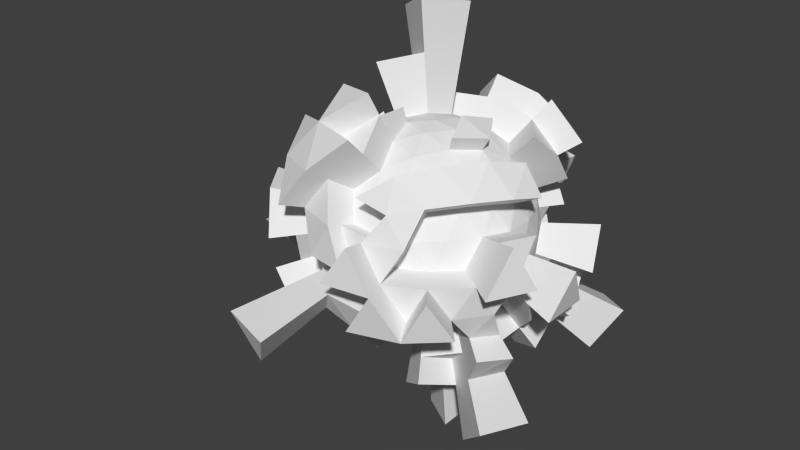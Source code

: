 # Source: Prov_Level.blend  (saved by Blender 2.71.0; exported with 4.5.12 LTS)
import bpy
from mathutils import Matrix  # noqa: F401  (used for matrix-valued properties, if any)

bpy.ops.wm.read_factory_settings(use_empty=True)
scene = bpy.context.scene
scene.name = 'Scene'

# ---- collections
col_collection_1 = bpy.data.collections.new('Collection 1'); scene.collection.children.link(col_collection_1)

# ---- world
world_world = bpy.data.worlds.new('World'); scene.world = world_world
world_world.use_nodes = True; world_world.node_tree.nodes.clear()
_N = world_world.node_tree.nodes; _L = world_world.node_tree.links
n0 = _N.new('ShaderNodeOutputWorld'); n0.name = 'World Output'; n0.location = (300, 300)
n1 = _N.new('ShaderNodeBackground'); n1.name = 'Background'; n1.location = (10, 300)
n1.inputs[0].default_value = (1.0, 1.0, 1.0, 1.0)
n1.inputs[1].default_value = 0.05
_L.new(n1.outputs[0], n0.inputs[0])
n0.is_active_output = True
world_world.color = (5.2, 5.2, 5.2)
world_world.use_sun_shadow = False
world_world.sun_shadow_jitter_overblur = 0.0
world_world.cycles.sampling_method = 'MANUAL'
world_world.cycles.sample_map_resolution = 256

# ---- meshes
me_icosphere = bpy.data.meshes.new('Icosphere')
me_icosphere.from_pydata([(-1.106e-07, 1.523e-07, -4.0), (2.894, -2.103, -1.789), (-1.106, -3.403, -1.789), (-1.106, 3.403, -1.789), (2.894, 2.103, -1.789), (1.106, -3.403, 1.789), (-2.894, -2.103, 1.789), (-2.894, 2.103, 1.789), (1.106, 3.403, 1.789), (3.578, 1.523e-07, 1.789), (-1.106e-07, 1.523e-07, 4.0), (-0.9313, -2.866, -2.63), (-0.6498, -2.0, -3.403), (-0.3104, -0.9554, -3.872), (0.8127, -0.5905, -3.872), (2.438, -1.771, -2.63), (2.128, -2.727, -2.009), (1.051, -3.236, -2.103), (-0.1186, -3.457, -2.009), (3.251, 1.181, -2.009), (3.403, 1.523e-07, -2.103), (3.251, -1.181, -2.009), (1.701, 1.236, -3.403), (-3.014, 1.523e-07, -2.63), (-2.103, 1.523e-07, -3.403), (-1.005, 1.523e-07, -3.872), (-1.936, -2.866, -2.009), (-2.753, -2.0, -2.103), (-3.324, -0.9554, -2.009), (-0.9313, 2.866, -2.63), (-0.6498, 2.0, -3.403), (-0.3104, 0.9554, -3.872), (-3.324, 0.9554, -2.009), (-2.753, 2.0, -2.103), (-1.936, 2.866, -2.009), (-0.1186, 3.457, -2.009), (1.051, 3.236, -2.103), (2.128, 2.727, -2.009), (3.827, -0.5905, 1.005), (3.804, -1.236, -1.681e-07), (3.443, -1.771, -1.005), (3.443, 1.771, -1.005), (3.804, 1.236, -2.795e-08), (3.827, 0.5905, 1.005), (0.6209, -3.822, 1.005), (-1.106e-07, -4.0, -1.681e-07), (-0.6209, -3.822, -1.005), (2.749, -2.727, -1.005), (2.351, -3.236, -2.795e-08), (1.744, -3.457, 1.005), (-3.804, -1.236, -1.681e-07), (-3.827, -0.5905, -1.005), (-1.744, -3.457, -1.005), (-2.351, -3.236, -2.795e-08), (-2.749, -2.727, 1.005), (-2.749, 2.727, 1.005), (-2.351, 3.236, -1.681e-07), (-3.827, 0.5905, -1.005), (-3.804, 1.236, -2.795e-08), (-3.443, 1.771, 1.005), (1.744, 3.457, 1.005), (2.351, 3.236, -1.681e-07), (2.749, 2.727, -1.005), (-0.6209, 3.822, -1.005), (-1.106e-07, 4.0, -2.795e-08), (0.6209, 3.822, 1.005), (3.324, -0.9554, 2.009), (2.753, -2.0, 2.103), (1.936, -2.866, 2.009), (0.1186, -3.457, 2.009), (-1.051, -3.236, 2.103), (-2.128, -2.727, 2.009), (-3.251, -1.181, 2.009), (-3.403, 1.523e-07, 2.103), (-3.251, 1.181, 2.009), (-2.128, 2.727, 2.009), (-1.051, 3.236, 2.103), (0.1186, 3.457, 2.009), (1.936, 2.866, 2.009), (2.753, 2.0, 2.103), (3.324, 0.9554, 2.009), (0.3104, -0.9554, 3.872), (0.6498, -2.0, 3.403), (0.9313, -2.866, 2.63), (3.014, 1.523e-07, 2.63), (2.103, 1.523e-07, 3.403), (1.005, 1.523e-07, 3.872), (-0.8127, -0.5905, 3.872), (-1.701, -1.236, 3.403), (-2.438, -1.771, 2.63), (-0.8127, 0.5905, 3.872), (-1.701, 1.236, 3.403), (-2.438, 1.771, 2.63), (0.3104, 0.9554, 3.872), (0.6498, 2.0, 3.403), (0.9313, 2.866, 2.63), (0.2112, -2.753, -2.894), (0.5528, -1.701, -3.578), (1.447, -2.351, -2.894), (2.683, 0.6498, -2.894), (2.683, -0.6498, -2.894), (-2.553, -1.051, -2.894), (-1.447, -1.051, -3.578), (-1.789, -2.103, -2.894), (-1.789, 2.103, -2.894), (-1.447, 1.051, -3.578), (-2.553, 1.051, -2.894), (1.447, 2.351, -2.894), (0.5528, 1.701, -3.578), (0.2112, 2.753, -2.894), (4.0, 1.523e-07, -9.802e-08), (3.789, -0.6498, -1.106), (3.789, 0.6498, -1.106), (1.236, -3.804, -9.802e-08), (0.5528, -3.804, -1.106), (1.789, -3.403, -1.106), (-3.236, -2.351, -9.802e-08), (-3.447, -1.701, -1.106), (-2.683, -2.753, -1.106), (-2.683, 2.753, -1.106), (-3.447, 1.701, -1.106), (1.789, 3.403, -1.106), (0.5528, 3.804, -1.106), (2.683, -2.753, 1.106), (3.236, -2.351, -7.707e-06), (3.447, -1.701, 1.106), (-1.789, -3.403, 1.106), (-1.236, -3.804, -3.247e-06), (-0.5528, -3.804, 1.106), (-3.789, 0.6498, 1.106), (-4.0, -1.291e-06, 2.395e-06), (-3.789, -0.6498, 1.106), (-0.5528, 3.804, 1.106), (-1.236, 3.804, -2.066e-06), (-1.789, 3.403, 1.106), (3.447, 1.701, 1.106), (3.236, 2.351, -9.802e-08), (2.683, 2.753, 1.106), (1.447, -1.051, 3.578), (1.789, -2.103, 2.894), (2.553, -1.051, 2.894), (-0.5528, -1.701, 3.578), (-1.447, -2.351, 2.894), (-0.2112, -2.753, 2.894), (-1.789, 1.523e-07, 3.578), (-2.683, 0.6498, 2.894), (-2.683, -0.6498, 2.894), (-0.5528, 1.701, 3.578), (-0.2112, 2.753, 2.894), (-1.447, 2.351, 2.894), (1.447, 1.051, 3.578), (2.553, 1.051, 2.894), (1.789, 2.103, 2.894), (-1.272e-07, 1.752e-07, -4.602), (3.33, -2.419, -2.058), (-1.272, -3.914, -2.058), (-1.272, 3.914, -2.058), (3.33, 2.419, -2.058), (1.272, -3.914, 2.058), (-3.33, -2.419, 2.058), (-3.33, 2.419, 2.058), (1.272, 3.914, 2.058), (4.116, 1.752e-07, 2.058), (-0.7476, -2.301, -3.915), (0.935, -0.6793, -4.454), (2.805, -2.038, -3.026), (1.21, -3.723, -2.419), (-0.1364, -3.977, -2.311), (3.74, 1.359, -2.311), (3.914, 1.752e-07, -2.419), (3.74, -1.359, -2.311), (0.935, 0.6793, -4.454), (1.957, 1.422, -3.915), (2.805, 2.038, -3.026), (-3.467, 1.752e-07, -3.026), (-2.419, 1.752e-07, -3.914), (-1.156, 1.752e-07, -4.454), (-2.227, -3.297, -2.311), (-3.167, -2.301, -2.419), (-3.824, -1.099, -2.311), (-1.071, 3.297, -3.026), (-0.7476, 2.301, -3.915), (-0.3571, 1.099, -4.454), (-3.824, 1.099, -2.311), (-2.227, 3.297, -2.311), (-0.1364, 3.977, -2.311), (1.21, 3.723, -2.419), (2.448, 3.137, -2.311), (4.402, -0.6793, 1.156), (4.377, -1.422, -1.934e-07), (3.961, -2.038, -1.156), (3.961, 2.038, -1.156), (0.7143, -4.397, 1.156), (-1.272e-07, -4.602, -1.934e-07), (-0.7143, -4.397, -1.156), (3.162, -3.137, -1.156), (2.705, -3.723, -3.215e-08), (2.006, -3.977, 1.156), (-3.961, -2.038, 1.156), (-4.377, -1.422, -1.934e-07), (-4.402, -0.6793, -1.156), (-2.006, -3.977, -1.156), (-2.705, -3.723, -3.215e-08), (-3.162, -3.137, 1.156), (-3.162, 3.137, 1.156), (-2.705, 3.723, -1.934e-07), (-2.006, 3.977, -1.156), (-4.402, 0.6793, -1.156), (-4.377, 1.422, -3.215e-08), (-3.961, 2.038, 1.156), (2.006, 3.977, 1.156), (2.705, 3.723, -1.934e-07), (3.162, 3.137, -1.156), (-0.7143, 4.397, -1.156), (-1.272e-07, 4.602, -3.215e-08), (0.7143, 4.397, 1.156), (3.824, -1.099, 2.311), (3.167, -2.301, 2.419), (2.227, -3.297, 2.311), (0.1364, -3.977, 2.311), (-1.21, -3.723, 2.419), (-2.448, -3.137, 2.311), (-3.74, -1.359, 2.311), (-3.914, 1.752e-07, 2.419), (-3.74, 1.359, 2.311), (-2.448, 3.137, 2.311), (-1.21, 3.723, 2.419), (0.1364, 3.977, 2.311), (2.227, 3.297, 2.311), (3.167, 2.301, 2.419), (1.071, -3.297, 3.026), (3.467, 1.752e-07, 3.026), (2.419, 1.752e-07, 3.914), (1.156, 1.752e-07, 4.454), (-0.935, -0.6793, 4.454), (-1.957, -1.422, 3.915), (-2.805, -2.038, 3.026), (-0.935, 0.6793, 4.454), (-1.957, 1.422, 3.915), (-2.805, 2.038, 3.026), (0.7476, 2.301, 3.915), (1.071, 3.297, 3.026), (0.2429, -3.167, -3.33), (0.636, -1.957, -4.116), (1.665, -2.705, -3.33), (3.087, 0.7476, -3.33), (3.087, -0.7476, -3.33), (2.058, -3.221e-06, -4.116), (-1.665, -1.21, -4.116), (-2.058, -2.419, -3.33), (-2.058, 2.419, -3.33), (-1.665, 1.21, -4.116), (-2.937, 1.21, -3.33), (1.665, 2.705, -3.33), (0.6359, 1.957, -4.116), (0.2429, 3.167, -3.33), (4.602, 1.752e-07, -1.128e-07), (4.359, -0.7476, -1.272), (4.359, 0.7476, -1.272), (1.422, -4.377, -1.128e-07), (0.636, -4.377, -1.272), (2.058, -3.914, -1.272), (-3.723, -2.705, -1.128e-07), (-3.087, -3.167, -1.272), (-3.723, 2.705, -1.128e-07), (-3.087, 3.167, -1.272), (-3.966, 1.957, -1.272), (1.422, 4.377, -1.128e-07), (2.058, 3.914, -1.272), (0.636, 4.377, -1.272), (3.723, -2.705, -8.867e-06), (3.966, -1.957, 1.272), (-2.058, -3.914, 1.272), (-1.422, -4.377, -3.735e-06), (-0.636, -4.377, 1.272), (-4.359, 0.7476, 1.272), (-4.602, -1.485e-06, 2.755e-06), (-4.359, -0.7476, 1.272), (-0.636, 4.377, 1.272), (-1.422, 4.377, -2.377e-06), (-2.058, 3.914, 1.272), (3.723, 2.705, -1.128e-07), (3.087, 3.167, 1.272), (1.665, -1.21, 4.116), (2.058, -2.419, 3.33), (2.937, -1.21, 3.33), (-0.636, -1.957, 4.116), (-1.665, -2.705, 3.33), (-0.2429, -3.167, 3.33), (-2.058, 1.752e-07, 4.116), (-3.087, 0.7476, 3.33), (-0.636, 1.957, 4.116), (-0.2429, 3.167, 3.33), (-1.665, 2.705, 3.33), (1.665, 1.21, 4.116), (2.937, 1.21, 3.33), (2.058, 2.419, 3.33), (-1.443e-07, 1.988e-07, -5.22), (3.778, -2.745, -2.335), (-1.443, -4.441, -2.335), (-4.669, 1.988e-07, -2.335), (-1.443, 4.441, -2.335), (3.778, 2.745, -2.335), (1.443, -4.441, 2.335), (-3.778, -2.745, 2.335), (-3.778, 2.745, 2.335), (1.443, 4.441, 2.335), (4.669, 1.988e-07, 2.335), (1.061, -0.7706, -5.053), (2.22, -1.613, -4.441), (3.182, -2.312, -3.433), (1.372, -4.223, -2.745), (-0.1547, -4.511, -2.622), (4.243, 1.541, -2.622), (4.441, 1.988e-07, -2.745), (4.243, -1.541, -2.622), (1.061, 0.7706, -5.053), (2.22, 1.613, -4.441), (3.182, 2.312, -3.433), (-3.933, 1.988e-07, -3.433), (-1.311, 1.988e-07, -5.053), (-2.527, -3.741, -2.622), (-3.593, -2.61, -2.745), (-4.338, -1.247, -2.622), (-1.215, 3.741, -3.433), (-0.8481, 2.61, -4.441), (-0.4051, 1.247, -5.053), (-4.338, 1.247, -2.622), (-2.527, 3.741, -2.622), (1.372, 4.223, -2.745), (2.777, 3.559, -2.622), (4.994, -0.7706, 1.311), (4.965, -1.613, -2.194e-07), (4.493, -2.312, -1.311), (4.493, 2.312, -1.311), (0.8103, -4.988, 1.311), (-1.443e-07, -5.22, -2.194e-07), (-0.8103, -4.988, -1.311), (3.587, -3.559, -1.311), (3.069, -4.223, -3.647e-08), (2.276, -4.511, 1.311), (-4.493, -2.312, 1.311), (-4.965, -1.613, -2.194e-07), (-4.994, -0.7706, -1.311), (-2.276, -4.511, -1.311), (-3.069, -4.223, -3.647e-08), (-3.587, -3.559, 1.311), (-3.587, 3.559, 1.311), (-3.069, 4.223, -2.194e-07), (-2.276, 4.511, -1.311), (-4.994, 0.7706, -1.311), (-4.965, 1.613, -3.647e-08), (-4.493, 2.312, 1.311), (2.276, 4.511, 1.311), (3.069, 4.223, -2.194e-07), (3.587, 3.559, -1.311), (-0.8103, 4.988, -1.311), (-1.443e-07, 5.22, -3.647e-08), (0.8103, 4.988, 1.311), (4.338, -1.247, 2.622), (3.593, -2.61, 2.745), (2.527, -3.741, 2.622), (0.1547, -4.511, 2.622), (-1.372, -4.223, 2.745), (-2.777, -3.559, 2.622), (-4.243, -1.541, 2.622), (-4.441, 1.988e-07, 2.745), (-4.243, 1.541, 2.622), (-2.777, 3.559, 2.622), (-1.372, 4.223, 2.745), (0.1547, 4.511, 2.622), (2.527, 3.741, 2.622), (3.593, 2.61, 2.745), (1.215, -3.741, 3.433), (3.933, 1.988e-07, 3.433), (-2.22, -1.613, 4.441), (-3.182, -2.312, 3.433), (-1.061, 0.7706, 5.053), (-2.22, 1.613, 4.441), (-3.182, 2.312, 3.433), (0.8481, 2.61, 4.441), (1.215, 3.741, 3.433), (0.2756, -3.593, -3.778), (0.7215, -2.22, -4.669), (1.889, -3.068, -3.778), (3.502, 0.8481, -3.778), (3.502, -0.8481, -3.778), (2.335, -3.654e-06, -4.669), (-2.335, 2.745, -3.778), (-3.332, 1.372, -3.778), (1.889, 3.068, -3.778), (0.7215, 2.22, -4.669), (5.22, 1.988e-07, -1.279e-07), (4.945, -0.8481, -1.443), (4.945, 0.8481, -1.443), (1.613, -4.965, -1.279e-07), (0.7215, -4.965, -1.443), (2.335, -4.441, -1.443), (-4.223, -3.069, -1.279e-07), (-3.502, -3.593, -1.443), (-4.223, 3.069, -1.279e-07), (-3.502, 3.593, -1.443), (-4.499, 2.22, -1.443), (1.613, 4.965, -1.279e-07), (2.335, 4.441, -1.443), (0.7215, 4.965, -1.443), (4.223, -3.069, -1.006e-05), (4.499, -2.22, 1.443), (-2.335, -4.441, 1.443), (-1.613, -4.965, -4.237e-06), (-0.7215, -4.965, 1.443), (-4.945, 0.8481, 1.443), (-5.22, -1.685e-06, 3.125e-06), (-4.945, -0.8481, 1.443), (-0.7215, 4.965, 1.443), (-1.613, 4.965, -2.696e-06), (-2.335, 4.441, 1.443), (4.223, 3.069, -1.279e-07), (3.502, 3.593, 1.443), (2.335, -2.745, 3.778), (3.332, -1.372, 3.778), (-0.7215, -2.22, 4.669), (-1.889, -3.068, 3.778), (-0.2756, -3.593, 3.778), (-2.335, 1.988e-07, 4.669), (-0.7215, 2.22, 4.669), (-0.2756, 3.593, 3.778), (-1.889, 3.068, 3.778), (3.332, 1.372, 3.778), (2.335, 2.745, 3.778), (-1.718e-07, 2.366e-07, -6.214), (4.496, -3.267, -2.779), (-1.717, -5.286, -2.779), (-5.558, 2.366e-07, -2.779), (4.496, 3.267, -2.779), (1.717, 5.286, 2.779), (1.263, -0.9173, -6.015), (2.643, -1.92, -5.286), (3.788, -2.752, -4.086), (5.05, 1.835, -3.121), (5.05, -1.835, -3.121), (1.263, 0.9173, -6.015), (2.643, 1.92, -5.286), (3.788, 2.752, -4.086), (-3.007, -4.453, -3.121), (-4.276, -3.107, -3.267), (3.305, 4.236, -3.121), (5.91, -1.92, -2.611e-07), (5.348, 2.752, -1.561), (0.9645, -5.937, 1.561), (-1.718e-07, -6.214, -2.611e-07), (-0.9645, -5.937, -1.561), (4.27, -4.236, -1.561), (3.652, -5.027, -4.341e-08), (-5.348, -2.752, 1.561), (-5.91, -1.92, -2.611e-07), (-5.944, -0.9173, -1.561), (-2.709, -5.37, -1.561), (-3.652, -5.027, -4.341e-08), (-4.27, -4.236, 1.561), (-4.27, 4.236, 1.561), (-3.652, 5.027, -2.611e-07), (-2.709, 5.37, -1.561), (-5.944, 0.9173, -1.561), (-5.91, 1.92, -4.341e-08), (-5.348, 2.752, 1.561), (2.709, 5.37, 1.561), (4.27, 4.236, -1.561), (0.9645, 5.937, 1.561), (-1.633, -5.027, 3.267), (-3.305, -4.236, 3.121), (-5.05, 1.835, 3.121), (-3.305, 4.236, 3.121), (-1.633, 5.027, 3.267), (0.1842, 5.37, 3.121), (3.007, 4.453, 3.121), (4.276, 3.107, 3.267), (-2.643, -1.92, 5.286), (-3.788, -2.752, 4.086), (-1.263, 0.9173, 6.015), (-2.643, 1.92, 5.286), (1.447, 4.453, 4.086), (0.8588, -2.643, -5.558), (2.248, -3.652, -4.497), (4.168, 1.01, -4.497), (4.168, -1.01, -4.496), (6.214, 2.366e-07, -1.523e-07), (5.886, -1.01, -1.718), (5.886, 1.01, -1.718), (1.92, -5.91, -1.523e-07), (0.8588, -5.91, -1.718), (2.779, -5.286, -1.718), (-5.027, -3.652, -1.523e-07), (-4.168, -4.276, -1.718), (-5.027, 3.652, -1.523e-07), (-4.168, 4.276, -1.718), (1.92, 5.91, -1.523e-07), (5.027, -3.652, -1.197e-05), (5.355, -2.643, 1.718), (-2.779, -5.286, 1.718), (-5.886, 1.01, 1.718), (-6.214, -2.005e-06, 3.72e-06), (-5.886, -1.01, 1.718), (-1.92, 5.91, -3.209e-06), (-2.779, 5.286, 1.718), (5.027, 3.652, -1.523e-07), (-0.8588, -2.643, 5.558), (-2.248, -3.652, 4.497), (-0.328, -4.276, 4.497), (-2.779, 2.366e-07, 5.558), (-0.8588, 2.643, 5.558), (-0.328, 4.276, 4.497), (-2.248, 3.652, 4.497), (2.779, 3.267, 4.497), (-2.28e-07, 3.14e-07, -8.246), (-2.279, -7.014, -3.688), (-7.375, 3.14e-07, -3.688), (5.967, 4.335, -3.688), (1.675, -1.217, -7.981), (3.507, -2.548, -7.014), (5.026, -3.652, -5.422), (1.675, 1.217, -7.981), (5.026, 3.652, -5.422), (4.386, 5.621, -4.142), (-1.28, -7.878, -2.071), (-7.888, -1.217, -2.071), (-3.595, -7.126, -2.071), (-7.888, 1.217, -2.071), (-1.675, 1.217, 7.981), (-3.507, 2.548, 7.014), (5.531, -1.34, -5.967), (-1.14, 3.507, 7.375)], [], [(0, 14, 13), (0, 13, 25), (12, 103, 249, 163), (125, 124, 270, 271), (145, 74, 224, 290), (53, 54, 203, 202), (142, 89, 236, 287), (62, 136, 281, 212), (8, 77, 227, 161), (66, 9, 162, 216), (6, 71, 89), (7, 74, 92), (111, 20, 169, 257), (9, 80, 84), (11, 18, 2), (12, 96, 11), (13, 97, 12), (11, 96, 18), (133, 63, 213, 279), (12, 97, 96), (97, 98, 96), (96, 98, 17), (98, 16, 17), (13, 14, 97), (83, 69, 219, 230), (41, 4, 157, 191), (102, 12, 163, 248), (98, 15, 16), (15, 1, 16), (55, 75, 225, 204), (52, 53, 202, 201), (21, 100, 20), (34, 119, 265, 184), (27, 26, 177, 178), (20, 100, 99), (92, 91, 238, 239), (90, 147, 291, 237), (64, 65, 215, 214), (23, 28, 179, 174), (61, 121, 268, 211), (40, 39, 189, 190), (46, 52, 201, 194), (86, 138, 283, 233), (85, 150, 294, 232), (45, 114, 260, 193), (24, 101, 23), (25, 102, 24), (23, 101, 28), (101, 27, 28), (24, 102, 101), (102, 103, 101), (101, 103, 27), (103, 26, 27), (25, 13, 102), (13, 12, 102), (100, 21, 170, 246), (12, 11, 103), (103, 11, 26), (11, 2, 26), (26, 2, 155, 177), (38, 125, 271, 188), (31, 105, 30), (79, 137, 282, 229), (104, 33, 34), (30, 105, 104), (105, 106, 104), (104, 106, 33), (106, 32, 33), (21, 40, 190, 170), (70, 143, 288, 220), (105, 24, 106), (24, 23, 106), (39, 38, 188, 189), (128, 70, 220, 274), (134, 56, 205, 280), (77, 76, 226, 227), (113, 49, 197, 259), (29, 109, 255, 180), (107, 36, 37), (22, 108, 107), (108, 109, 107), (107, 109, 36), (109, 35, 36), (120, 58, 208, 266), (31, 30, 108), (108, 30, 109), (151, 79, 229, 295), (109, 29, 35), (29, 3, 35), (38, 43, 9), (39, 110, 38), (40, 111, 39), (38, 110, 43), (110, 42, 43), (39, 111, 110), (25, 24, 175, 176), (110, 112, 42), (112, 41, 42), (40, 21, 111), (21, 20, 111), (104, 34, 184, 250), (50, 116, 262, 199), (112, 19, 41), (19, 4, 41), (149, 148, 292, 293), (76, 132, 278, 226), (46, 114, 45), (63, 3, 156, 213), (113, 48, 49), (18, 96, 242, 167), (22, 107, 253, 172), (118, 27, 178, 263), (140, 139, 284, 285), (14, 0, 153, 164), (56, 133, 279, 205), (114, 17, 115), (17, 16, 115), (115, 16, 47), (16, 1, 47), (20, 99, 245, 169), (109, 30, 181, 255), (51, 117, 50), (131, 130, 276, 277), (148, 95, 241, 292), (50, 117, 116), (117, 118, 116), (65, 8, 161, 215), (112, 110, 256, 258), (51, 28, 117), (28, 27, 117), (117, 27, 118), (126, 127, 273, 272), (139, 83, 230, 284), (75, 92, 239, 225), (114, 115, 261, 260), (49, 68, 218, 197), (0, 25, 176, 153), (87, 88, 235, 234), (60, 61, 211, 210), (110, 111, 257, 256), (89, 71, 221, 236), (36, 35, 185, 186), (120, 57, 58), (98, 97, 243, 244), (34, 33, 119), (119, 33, 120), (33, 32, 120), (120, 32, 57), (84, 140, 285, 231), (114, 46, 194, 260), (31, 108, 254, 182), (62, 121, 61), (72, 131, 277, 222), (94, 152, 296, 240), (105, 31, 182, 251), (59, 7, 160, 209), (28, 51, 200, 179), (122, 63, 64), (62, 37, 121), (37, 36, 121), (71, 126, 272, 221), (115, 47, 195, 261), (122, 35, 63), (35, 3, 63), (35, 122, 269, 185), (48, 123, 49), (144, 90, 237, 289), (49, 123, 68), (123, 67, 68), (48, 124, 123), (124, 125, 123), (123, 125, 67), (125, 66, 67), (58, 129, 275, 208), (32, 106, 252, 183), (143, 141, 286, 288), (106, 23, 174, 252), (125, 38, 66), (38, 9, 66), (54, 71, 6), (53, 126, 54), (52, 127, 53), (54, 126, 71), (138, 85, 232, 283), (53, 127, 126), (6, 72, 222, 159), (132, 134, 280, 278), (128, 69, 70), (52, 46, 127), (46, 45, 127), (2, 18, 167, 155), (47, 1, 154, 195), (128, 44, 69), (44, 5, 69), (59, 74, 7), (15, 98, 244, 165), (57, 130, 58), (129, 73, 223, 275), (30, 104, 250, 181), (58, 130, 129), (130, 131, 129), (129, 131, 73), (131, 72, 73), (57, 51, 130), (51, 50, 130), (54, 6, 159, 203), (130, 50, 199, 276), (116, 118, 263, 262), (48, 113, 259, 196), (65, 77, 8), (64, 132, 65), (63, 133, 64), (65, 132, 77), (132, 76, 77), (64, 133, 132), (133, 134, 132), (121, 36, 186, 268), (1, 15, 165, 154), (119, 120, 266, 265), (74, 59, 209, 224), (133, 56, 134), (9, 84, 231, 162), (17, 114, 260, 166), (55, 7, 75), (43, 80, 9), (42, 135, 43), (41, 136, 42), (43, 135, 80), (135, 79, 80), (42, 136, 135), (136, 137, 135), (135, 137, 79), (136, 41, 191, 281), (88, 142, 287, 235), (62, 61, 136), (136, 61, 137), (61, 60, 137), (137, 60, 78), (96, 17, 166, 242), (81, 86, 10), (82, 138, 81), (83, 139, 82), (81, 138, 86), (24, 105, 251, 175), (82, 139, 138), (139, 140, 138), (138, 140, 85), (140, 84, 85), (78, 60, 210, 228), (103, 102, 248, 249), (124, 48, 196, 270), (137, 78, 228, 282), (99, 100, 246, 245), (57, 32, 183, 207), (87, 81, 10), (51, 57, 207, 200), (89, 142, 88), (87, 141, 81), (141, 82, 81), (69, 5, 158, 219), (37, 62, 212, 187), (141, 143, 82), (143, 83, 82), (91, 144, 289, 238), (5, 44, 192, 158), (97, 14, 164, 243), (70, 69, 143), (143, 69, 83), (108, 22, 172, 254), (90, 87, 10), (44, 128, 274, 192), (92, 145, 91), (90, 144, 87), (144, 88, 87), (91, 145, 144), (145, 146, 144), (144, 146, 88), (146, 89, 88), (92, 74, 145), (150, 86, 233, 294), (145, 73, 146), (73, 72, 146), (146, 72, 89), (72, 6, 89), (93, 90, 10), (94, 147, 93), (95, 148, 94), (93, 147, 90), (4, 19, 168, 157), (94, 148, 147), (148, 149, 147), (141, 87, 234, 286), (95, 94, 240, 241), (147, 149, 293, 291), (68, 67, 217, 218), (19, 112, 258, 168), (122, 64, 214, 269), (107, 37, 187, 253), (75, 7, 92), (86, 93, 10), (152, 151, 295, 296), (84, 151, 85), (86, 150, 93), (150, 94, 93), (85, 151, 150), (151, 152, 150), (150, 152, 94), (73, 145, 290, 223), (84, 80, 151), (80, 79, 151), (7, 55, 204, 160), (3, 29, 180, 156), (67, 66, 216, 217), (127, 45, 193, 273), (212, 281, 417, 355), (182, 153, 297, 326), (153, 182, 171), (259, 197, 340, 395), (224, 209, 352, 367), (198, 159, 304, 341), (286, 235, 375, 421), (161, 227, 370, 306), (169, 245, 385, 314), (225, 280, 416, 368), (214, 215, 358, 357), (156, 206, 213), (157, 212, 191), (289, 237, 377, 424), (264, 209, 352, 400), (191, 212, 355, 334), (226, 278, 414, 369), (238, 289, 424, 378), (229, 282, 418, 372), (153, 176, 320, 297), (162, 231, 374, 307), (260, 261, 397, 396), (193, 274, 410, 336), (195, 154, 298, 338), (176, 182, 326, 320), (247, 171, 172), (215, 161, 306, 358), (210, 211, 354, 353), (270, 196, 339, 406), (230, 219, 362, 373), (265, 266, 402, 401), (281, 191, 334, 417), (260, 194, 337, 396), (248, 163, 249), (273, 193, 336, 409), (192, 193, 336, 335), (250, 184, 328, 388), (182, 176, 251), (176, 175, 251), (212, 157, 302, 355), (165, 244, 384, 310), (199, 262, 398, 342), (161, 210, 353, 306), (182, 254, 391, 326), (173, 253, 187), (271, 270, 406, 407), (181, 180, 255), (220, 288, 423, 363), (172, 171, 316, 317), (169, 168, 258), (282, 228, 371, 418), (228, 161, 306, 371), (261, 195, 338, 397), (193, 260, 259), (194, 201, 344, 337), (158, 192, 335, 303), (211, 267, 403, 354), (209, 160, 305, 352), (209, 208, 351, 352), (198, 203, 159), (171, 182, 326, 316), (153, 171, 316, 297), (204, 225, 368, 347), (155, 167, 312, 299), (263, 201, 202), (227, 226, 369, 370), (263, 177, 201), (193, 259, 395, 336), (274, 220, 363, 410), (293, 238, 378, 427), (267, 214, 357, 403), (206, 156, 301, 349), (264, 208, 209), (203, 198, 341, 346), (276, 199, 342, 412), (264, 266, 208), (254, 172, 317, 391), (197, 218, 361, 340), (168, 169, 314, 313), (247, 172, 317, 387), (280, 204, 347, 416), (154, 165, 310, 298), (211, 268, 267), (226, 225, 368, 369), (267, 269, 214), (196, 259, 395, 339), (186, 185, 269), (291, 293, 427, 425), (190, 189, 332, 333), (183, 252, 389, 327), (243, 164, 308, 383), (166, 260, 396, 311), (200, 207, 350, 343), (295, 229, 372, 428), (236, 221, 364, 376), (157, 168, 313, 302), (223, 224, 367, 366), (193, 192, 274), (272, 273, 409, 408), (237, 291, 425, 377), (181, 250, 388, 325), (207, 183, 327, 350), (189, 188, 331, 332), (167, 242, 382, 312), (240, 296, 429, 380), (204, 205, 348, 347), (280, 225, 226), (253, 173, 318, 390), (186, 269, 405, 329), (205, 204, 280), (288, 286, 421, 423), (245, 246, 386, 385), (201, 177, 321, 344), (210, 161, 228), (283, 232, 233), (205, 279, 415, 348), (159, 222, 365, 304), (221, 272, 408, 364), (293, 292, 426, 427), (184, 265, 401, 328), (285, 284, 419, 420), (235, 286, 234), (244, 243, 383, 384), (160, 204, 347, 305), (268, 186, 329, 404), (177, 263, 399, 321), (169, 258, 394, 314), (292, 241, 381, 426), (284, 230, 373, 419), (224, 223, 290), (242, 166, 311, 382), (277, 276, 412, 413), (293, 239, 238), (296, 295, 428, 429), (202, 203, 346, 345), (172, 253, 390, 317), (187, 212, 355, 330), (235, 287, 422, 375), (232, 294, 233), (263, 178, 322, 399), (213, 206, 349, 356), (219, 158, 303, 362), (257, 169, 314, 393), (239, 293, 427, 379), (316, 308, 436, 441), (297, 320, 326), (298, 315, 333), (299, 312, 337), (300, 323, 343), (301, 328, 349), (346, 341, 454, 459), (298, 333, 338), (385, 317, 442, 484), (335, 336, 450, 449), (303, 361, 373), (306, 370, 381), (382, 311, 312), (315, 298, 431, 440), (343, 350, 463, 456), (309, 310, 384), (429, 372, 476, 513), (314, 385, 313), (313, 385, 318), (395, 335, 449, 489), (386, 387, 385), (385, 387, 317), (426, 381, 481, 511), (321, 299, 432, 444), (386, 309, 387), (309, 308, 387), (387, 308, 316), (421, 375, 477, 506), (319, 323, 300), (324, 328, 301), (325, 388, 324), (324, 388, 328), (389, 319, 327), (319, 300, 327), (407, 406, 497, 498), (317, 390, 318), (316, 391, 317), (316, 326, 391), (347, 368, 472, 460), (393, 314, 394), (335, 340, 303), (369, 426, 511, 473), (335, 395, 340), (313, 318, 443, 439), (395, 397, 339), (411, 367, 471, 500), (337, 312, 396), (312, 311, 396), (342, 398, 341), (310, 309, 437, 438), (408, 363, 469, 499), (398, 399, 345), (396, 397, 491, 490), (318, 385, 484, 443), (347, 352, 305), (345, 346, 459, 458), (349, 401, 348), (347, 400, 352), (403, 358, 468, 496), (401, 402, 400), (349, 328, 401), (327, 300, 350), (353, 358, 306), (354, 403, 353), (368, 416, 504, 472), (403, 357, 358), (404, 405, 403), (404, 329, 405), (340, 361, 303), (338, 406, 339), (338, 333, 406), (333, 332, 406), (355, 302, 434, 467), (332, 331, 407), (416, 347, 460, 504), (409, 410, 408), (408, 410, 363), (409, 336, 410), (298, 310, 438, 431), (376, 364, 470, 478), (411, 366, 367), (308, 309, 437, 436), (342, 341, 413), (413, 341, 365), (341, 304, 365), (414, 416, 369), (356, 349, 415), (353, 403, 496, 466), (317, 318, 443, 442), (418, 371, 372), (337, 344, 457, 451), (373, 361, 419), (361, 360, 419), (419, 360, 420), (360, 359, 420), (420, 359, 374), (359, 307, 374), (309, 386, 485, 437), (422, 423, 421), (348, 415, 503, 461), (381, 370, 474, 481), (394, 392, 486, 488), (362, 303, 373), (309, 384, 483, 437), (413, 412, 501, 502), (308, 297, 430, 436), (332, 407, 498, 447), (355, 417, 505, 467), (426, 369, 427), (369, 368, 427), (427, 368, 379), (429, 381, 380), (428, 372, 429), (397, 338, 452, 491), (429, 371, 381), (424, 377, 479, 509), (177, 155, 299, 321), (256, 257, 393, 392), (216, 162, 307, 359), (279, 213, 356, 415), (262, 263, 399, 398), (171, 247, 387, 316), (287, 236, 376, 422), (267, 268, 404, 403), (252, 174, 319, 389), (225, 239, 379, 368), (275, 223, 366, 411), (174, 179, 323, 319), (178, 177, 321, 322), (258, 256, 392, 394), (217, 216, 359, 360), (278, 280, 416, 414), (263, 202, 345, 399), (246, 170, 315, 386), (269, 267, 403, 405), (208, 275, 411, 351), (259, 260, 396, 395), (266, 264, 400, 402), (156, 180, 324, 301), (188, 271, 407, 331), (170, 190, 333, 315), (218, 217, 360, 361), (280, 226, 369, 416), (179, 200, 343, 323), (164, 153, 297, 308), (173, 187, 330, 318), (241, 240, 380, 381), (222, 277, 413, 365), (231, 285, 420, 374), (180, 181, 325, 324), (431, 438, 440), (434, 446, 467), (443, 446, 523, 522), (436, 430, 514, 518), (436, 437, 482), (482, 437, 483), (439, 443, 434), (484, 442, 443), (440, 438, 485), (438, 437, 519, 520), (456, 463, 527, 525), (430, 441, 521, 514), (487, 488, 486), (450, 489, 449), (490, 491, 489), (491, 452, 453), (454, 492, 459), (492, 458, 459), (445, 444, 493), (444, 432, 457), (461, 494, 460), (461, 495, 494), (466, 496, 468), (497, 447, 498), (499, 469, 470), (464, 500, 465), (465, 500, 471), (501, 455, 502), (462, 461, 503), (504, 460, 472), (448, 467, 505), (477, 507, 506), (478, 470, 507), (470, 469, 507), (507, 469, 508), (480, 509, 479), (510, 480, 529, 531), (510, 512, 480), (481, 474, 511), (474, 473, 511), (476, 475, 513), (475, 435, 481), (422, 376, 478, 507), (367, 352, 465, 471), (322, 321, 444, 445), (384, 383, 482, 483), (400, 347, 460, 494), (299, 337, 451, 432), (347, 348, 461, 460), (371, 429, 513, 475), (364, 408, 499, 470), (302, 313, 439, 434), (370, 369, 473, 474), (399, 322, 445, 493), (363, 423, 508, 469), (412, 342, 455, 501), (358, 353, 466, 468), (417, 334, 448, 505), (398, 345, 458, 492), (423, 422, 507, 508), (377, 425, 510, 479), (330, 355, 467, 446), (349, 348, 461, 462), (395, 396, 490, 489), (381, 371, 475, 481), (371, 306, 435, 475), (321, 399, 493, 444), (342, 413, 502, 455), (338, 339, 453, 452), (375, 422, 507, 477), (351, 411, 500, 464), (348, 401, 495, 461), (383, 308, 436, 482), (393, 394, 488, 487), (425, 427, 512, 510), (300, 343, 456, 433), (350, 300, 433, 463), (397, 395, 489, 491), (344, 321, 444, 457), (297, 316, 441, 430), (372, 371, 475, 476), (318, 330, 446, 443), (378, 424, 509, 480), (386, 315, 440, 485), (336, 395, 489, 450), (334, 355, 467, 448), (406, 332, 447, 497), (341, 398, 492, 454), (306, 381, 481, 435), (422, 421, 506, 507), (401, 400, 494, 495), (392, 393, 487, 486), (427, 378, 480, 512), (415, 349, 462, 503), (339, 397, 491, 453), (352, 351, 464, 465), (515, 524, 526), (516, 525, 527), (520, 519, 530), (518, 514, 521), (522, 523, 517), (531, 529, 528), (480, 479, 528, 529), (437, 485, 530, 519), (451, 457, 526, 524), (432, 451, 524, 515), (434, 443, 522, 517), (463, 433, 516, 527), (457, 432, 515, 526), (441, 436, 518, 521), (433, 456, 525, 516), (485, 438, 520, 530), (479, 510, 531, 528), (446, 434, 517, 523)])
me_icosphere.use_remesh_preserve_volume = False
me_icosphere.use_remesh_preserve_attributes = False
me_icosphere.use_mirror_vertex_groups = False
me_icosphere.update()

# ---- objects
ob_testlevel = bpy.data.objects.new('Testlevel', me_icosphere)

# ---- transforms, parenting, visibility, modifiers, constraints
ob_testlevel.location = (0.0, 0.0, 0.0)
ob_testlevel.lineart.crease_threshold = 0.0
_vg = ob_testlevel.vertex_groups.new(name='Group')

# ---- collection membership
col_collection_1.objects.link(ob_testlevel)

# ---- scene / render settings (as saved in the file)
scene.frame_start = 1; scene.frame_end = 250; scene.frame_set(1)
scene.render.engine = 'CYCLES'
scene.render.image_settings.color_mode = 'RGB'
scene.render.image_settings.compression = 90
scene.render.resolution_percentage = 50
scene.render.dither_intensity = 0.0
scene.render.bake_margin = 2
scene.cycles.use_denoising = False
scene.cycles.samples = 10
scene.cycles.sampling_pattern = 'TABULATED_SOBOL'
scene.cycles.light_sampling_threshold = 0.0
scene.cycles.use_adaptive_sampling = False
scene.cycles.use_light_tree = False
scene.cycles.blur_glossy = 0.0
scene.cycles.volume_bounces = 1
scene.cycles.pixel_filter_type = 'GAUSSIAN'
scene.cycles.sample_clamp_indirect = 0.0
scene.view_settings.view_transform = 'Standard'
bpy.context.view_layer.update()

# ---- added for rendering (the .blend has no active camera and no usable light): camera, sun
cam_auto = bpy.data.cameras.new('AutoCamera')
cam_auto.lens = 50.0
cam_auto.sensor_width = 36.0
cam_auto.clip_end = 1000.0
ob_auto_camera = bpy.data.objects.new('AutoCamera', cam_auto)
scene.collection.objects.link(ob_auto_camera)
ob_auto_camera.location = (22.8068, -29.3431, 18.7829)
ob_auto_camera.rotation_euler = (1.09748, -7.21219e-08, 0.694738)
scene.camera = ob_auto_camera
light_auto_sun = bpy.data.lights.new('AutoSun', 'SUN')
light_auto_sun.energy = 3.0
light_auto_sun.angle = 0.0523599
ob_auto_sun = bpy.data.objects.new('AutoSun', light_auto_sun)
scene.collection.objects.link(ob_auto_sun)
ob_auto_sun.rotation_euler = (0.872665, 0.174533, 0.523599)
bpy.context.view_layer.update()
